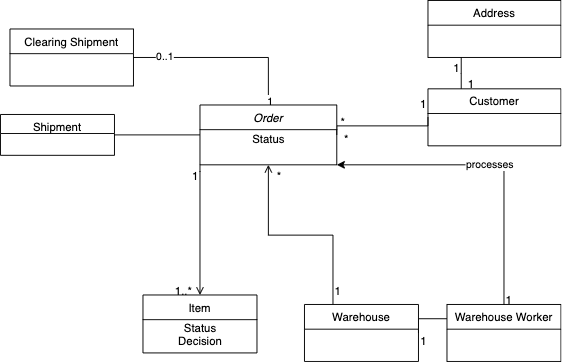

The diagram above was exported from draw.io. Its source (the exported page's mxGraphModel, read from the mxfile embedded in the PNG):
<mxGraphModel dx="946" dy="570" grid="1" gridSize="10" guides="1" tooltips="1" connect="1" arrows="1" fold="1" page="1" pageScale="1" pageWidth="827" pageHeight="583" math="0" shadow="0">
  <root>
    <mxCell id="WIyWlLk6GJQsqaUBKTNV-0" />
    <mxCell id="WIyWlLk6GJQsqaUBKTNV-1" parent="WIyWlLk6GJQsqaUBKTNV-0" />
    <mxCell id="sLrSOkYbVppfotsFLu29-11" value="" style="endArrow=none;shadow=0;strokeWidth=1;strokeColor=#000000;rounded=0;endFill=0;edgeStyle=elbowEdgeStyle;elbow=vertical;exitX=0;exitY=0.5;exitDx=0;exitDy=0;entryX=1;entryY=0.5;entryDx=0;entryDy=0;" parent="WIyWlLk6GJQsqaUBKTNV-1" source="zkfFHV4jXpPFQw0GAbJ--17" target="zkfFHV4jXpPFQw0GAbJ--0" edge="1">
      <mxGeometry x="0.5" y="41" relative="1" as="geometry">
        <mxPoint x="699" y="471" as="sourcePoint" />
        <mxPoint x="809" y="471" as="targetPoint" />
        <mxPoint x="-40" y="32" as="offset" />
      </mxGeometry>
    </mxCell>
    <mxCell id="sLrSOkYbVppfotsFLu29-12" value="1" style="resizable=0;align=left;verticalAlign=bottom;labelBackgroundColor=none;fontSize=12;" parent="sLrSOkYbVppfotsFLu29-11" connectable="0" vertex="1">
      <mxGeometry x="-1" relative="1" as="geometry">
        <mxPoint x="-10" y="-5" as="offset" />
      </mxGeometry>
    </mxCell>
    <mxCell id="sLrSOkYbVppfotsFLu29-13" value="*" style="resizable=0;align=right;verticalAlign=bottom;labelBackgroundColor=none;fontSize=12;" parent="sLrSOkYbVppfotsFLu29-11" connectable="0" vertex="1">
      <mxGeometry x="1" relative="1" as="geometry">
        <mxPoint x="10" y="-5" as="offset" />
      </mxGeometry>
    </mxCell>
    <mxCell id="sLrSOkYbVppfotsFLu29-14" value="" style="endArrow=none;shadow=0;strokeWidth=1;strokeColor=#000000;rounded=0;endFill=0;edgeStyle=elbowEdgeStyle;elbow=vertical;exitX=0.25;exitY=1;exitDx=0;exitDy=0;entryX=0.25;entryY=0;entryDx=0;entryDy=0;" parent="WIyWlLk6GJQsqaUBKTNV-1" source="sLrSOkYbVppfotsFLu29-42" target="zkfFHV4jXpPFQw0GAbJ--17" edge="1">
      <mxGeometry x="0.5" y="41" relative="1" as="geometry">
        <mxPoint x="69" y="432" as="sourcePoint" />
        <mxPoint x="179" y="432" as="targetPoint" />
        <mxPoint x="-40" y="32" as="offset" />
      </mxGeometry>
    </mxCell>
    <mxCell id="sLrSOkYbVppfotsFLu29-15" value="1" style="resizable=0;align=left;verticalAlign=bottom;labelBackgroundColor=none;fontSize=12;" parent="sLrSOkYbVppfotsFLu29-14" connectable="0" vertex="1">
      <mxGeometry x="-1" relative="1" as="geometry">
        <mxPoint x="-10" y="20" as="offset" />
      </mxGeometry>
    </mxCell>
    <mxCell id="sLrSOkYbVppfotsFLu29-16" value="1" style="resizable=0;align=right;verticalAlign=bottom;labelBackgroundColor=none;fontSize=12;" parent="sLrSOkYbVppfotsFLu29-14" connectable="0" vertex="1">
      <mxGeometry x="1" relative="1" as="geometry">
        <mxPoint x="15" y="4" as="offset" />
      </mxGeometry>
    </mxCell>
    <mxCell id="sLrSOkYbVppfotsFLu29-17" value="" style="endArrow=open;shadow=0;strokeWidth=1;strokeColor=#000000;rounded=0;endFill=1;edgeStyle=elbowEdgeStyle;elbow=vertical;entryX=0.5;entryY=0;entryDx=0;entryDy=0;exitX=0;exitY=1;exitDx=0;exitDy=0;" parent="WIyWlLk6GJQsqaUBKTNV-1" source="zkfFHV4jXpPFQw0GAbJ--0" target="zkfFHV4jXpPFQw0GAbJ--6" edge="1">
      <mxGeometry x="0.5" y="41" relative="1" as="geometry">
        <mxPoint x="329" y="275" as="sourcePoint" />
        <mxPoint x="329" y="492" as="targetPoint" />
        <mxPoint x="-40" y="32" as="offset" />
        <Array as="points">
          <mxPoint x="349" y="282" />
          <mxPoint x="339" y="322" />
          <mxPoint x="309" y="382" />
        </Array>
      </mxGeometry>
    </mxCell>
    <mxCell id="sLrSOkYbVppfotsFLu29-18" value="1" style="resizable=0;align=left;verticalAlign=bottom;labelBackgroundColor=none;fontSize=12;" parent="sLrSOkYbVppfotsFLu29-17" connectable="0" vertex="1">
      <mxGeometry x="-1" relative="1" as="geometry">
        <mxPoint x="-10" y="20" as="offset" />
      </mxGeometry>
    </mxCell>
    <mxCell id="sLrSOkYbVppfotsFLu29-19" value="1..*" style="resizable=0;align=right;verticalAlign=bottom;labelBackgroundColor=none;fontSize=12;" parent="sLrSOkYbVppfotsFLu29-17" connectable="0" vertex="1">
      <mxGeometry x="1" relative="1" as="geometry">
        <mxPoint x="-7" y="4" as="offset" />
      </mxGeometry>
    </mxCell>
    <mxCell id="sLrSOkYbVppfotsFLu29-34" value="" style="endArrow=none;shadow=0;strokeWidth=1;strokeColor=#000000;rounded=0;endFill=0;edgeStyle=elbowEdgeStyle;elbow=vertical;exitX=0.5;exitY=0;exitDx=0;exitDy=0;entryX=1;entryY=0.5;entryDx=0;entryDy=0;" parent="WIyWlLk6GJQsqaUBKTNV-1" source="sLrSOkYbVppfotsFLu29-40" target="sLrSOkYbVppfotsFLu29-20" edge="1">
      <mxGeometry x="0.5" y="41" relative="1" as="geometry">
        <mxPoint x="119" y="482" as="sourcePoint" />
        <mxPoint x="229" y="482" as="targetPoint" />
        <mxPoint x="-40" y="32" as="offset" />
      </mxGeometry>
    </mxCell>
    <mxCell id="sLrSOkYbVppfotsFLu29-35" value="1" style="resizable=0;align=left;verticalAlign=bottom;labelBackgroundColor=none;fontSize=12;" parent="sLrSOkYbVppfotsFLu29-34" connectable="0" vertex="1">
      <mxGeometry x="-1" relative="1" as="geometry">
        <mxPoint y="4" as="offset" />
      </mxGeometry>
    </mxCell>
    <mxCell id="sLrSOkYbVppfotsFLu29-36" value="1" style="resizable=0;align=right;verticalAlign=bottom;labelBackgroundColor=none;fontSize=12;" parent="sLrSOkYbVppfotsFLu29-34" connectable="0" vertex="1">
      <mxGeometry x="1" relative="1" as="geometry">
        <mxPoint x="10" y="17" as="offset" />
      </mxGeometry>
    </mxCell>
    <mxCell id="sLrSOkYbVppfotsFLu29-37" value="" style="endArrow=open;shadow=0;strokeWidth=1;strokeColor=#000000;rounded=0;endFill=1;edgeStyle=elbowEdgeStyle;elbow=vertical;exitX=0.25;exitY=0;exitDx=0;exitDy=0;entryX=0.5;entryY=1;entryDx=0;entryDy=0;" parent="WIyWlLk6GJQsqaUBKTNV-1" source="sLrSOkYbVppfotsFLu29-20" target="zkfFHV4jXpPFQw0GAbJ--0" edge="1">
      <mxGeometry x="0.5" y="41" relative="1" as="geometry">
        <mxPoint x="769" y="541" as="sourcePoint" />
        <mxPoint x="879" y="541" as="targetPoint" />
        <mxPoint x="-40" y="32" as="offset" />
      </mxGeometry>
    </mxCell>
    <mxCell id="sLrSOkYbVppfotsFLu29-38" value="1" style="resizable=0;align=left;verticalAlign=bottom;labelBackgroundColor=none;fontSize=12;" parent="sLrSOkYbVppfotsFLu29-37" connectable="0" vertex="1">
      <mxGeometry x="-1" relative="1" as="geometry">
        <mxPoint y="-5" as="offset" />
      </mxGeometry>
    </mxCell>
    <mxCell id="sLrSOkYbVppfotsFLu29-39" value="*" style="resizable=0;align=right;verticalAlign=bottom;labelBackgroundColor=none;fontSize=12;" parent="sLrSOkYbVppfotsFLu29-37" connectable="0" vertex="1">
      <mxGeometry x="1" relative="1" as="geometry">
        <mxPoint x="15" y="20" as="offset" />
      </mxGeometry>
    </mxCell>
    <mxCell id="sLrSOkYbVppfotsFLu29-45" style="edgeStyle=orthogonalEdgeStyle;rounded=0;orthogonalLoop=1;jettySize=auto;html=1;exitX=0.5;exitY=0;exitDx=0;exitDy=0;entryX=1;entryY=0.5;entryDx=0;entryDy=0;endArrow=none;endFill=0;" parent="WIyWlLk6GJQsqaUBKTNV-1" source="zkfFHV4jXpPFQw0GAbJ--0" target="sLrSOkYbVppfotsFLu29-8" edge="1">
      <mxGeometry relative="1" as="geometry" />
    </mxCell>
    <mxCell id="sLrSOkYbVppfotsFLu29-46" value="0..1" style="edgeLabel;html=1;align=center;verticalAlign=middle;resizable=0;points=[];" parent="sLrSOkYbVppfotsFLu29-45" vertex="1" connectable="0">
      <mxGeometry x="0.6636" y="-2" relative="1" as="geometry">
        <mxPoint as="offset" />
      </mxGeometry>
    </mxCell>
    <mxCell id="sLrSOkYbVppfotsFLu29-47" value="1" style="edgeLabel;html=1;align=center;verticalAlign=middle;resizable=0;points=[];" parent="sLrSOkYbVppfotsFLu29-45" vertex="1" connectable="0">
      <mxGeometry x="-0.9439" y="-1" relative="1" as="geometry">
        <mxPoint as="offset" />
      </mxGeometry>
    </mxCell>
    <mxCell id="sLrSOkYbVppfotsFLu29-63" style="edgeStyle=orthogonalEdgeStyle;rounded=0;orthogonalLoop=1;jettySize=auto;html=1;entryX=1;entryY=0.5;entryDx=0;entryDy=0;endArrow=none;endFill=0;" parent="WIyWlLk6GJQsqaUBKTNV-1" source="zkfFHV4jXpPFQw0GAbJ--0" target="sLrSOkYbVppfotsFLu29-7" edge="1">
      <mxGeometry relative="1" as="geometry" />
    </mxCell>
    <mxCell id="sLrSOkYbVppfotsFLu29-54" value="*" style="text;html=1;align=center;verticalAlign=middle;resizable=0;points=[];autosize=1;" parent="WIyWlLk6GJQsqaUBKTNV-1" vertex="1">
      <mxGeometry x="473" y="238" width="20" height="20" as="geometry" />
    </mxCell>
    <mxCell id="sLrSOkYbVppfotsFLu29-64" value="*" style="resizable=0;align=right;verticalAlign=bottom;labelBackgroundColor=none;fontSize=12;" parent="WIyWlLk6GJQsqaUBKTNV-1" connectable="0" vertex="1">
      <mxGeometry x="639" y="448" as="geometry">
        <mxPoint x="28" y="-1" as="offset" />
      </mxGeometry>
    </mxCell>
    <mxCell id="i0GhoRqAS21OYYVVY4bJ-0" value="processes" style="edgeStyle=orthogonalEdgeStyle;rounded=0;orthogonalLoop=1;jettySize=auto;html=1;exitX=0.5;exitY=0;exitDx=0;exitDy=0;entryX=1;entryY=1;entryDx=0;entryDy=0;" edge="1" parent="WIyWlLk6GJQsqaUBKTNV-1" source="sLrSOkYbVppfotsFLu29-40" target="zkfFHV4jXpPFQw0GAbJ--0">
      <mxGeometry relative="1" as="geometry">
        <Array as="points">
          <mxPoint x="649" y="275" />
        </Array>
      </mxGeometry>
    </mxCell>
    <mxCell id="sLrSOkYbVppfotsFLu29-20" value="Warehouse" style="swimlane;fontStyle=0;align=center;verticalAlign=top;childLayout=stackLayout;horizontal=1;startSize=26;horizontalStack=0;resizeParent=1;resizeLast=0;collapsible=1;marginBottom=0;rounded=0;shadow=0;strokeWidth=1;" parent="WIyWlLk6GJQsqaUBKTNV-1" vertex="1">
      <mxGeometry x="439" y="422" width="120" height="60" as="geometry">
        <mxRectangle x="380" y="340" width="160" height="26" as="alternateBounds" />
      </mxGeometry>
    </mxCell>
    <mxCell id="zkfFHV4jXpPFQw0GAbJ--0" value="Order" style="swimlane;fontStyle=2;align=center;verticalAlign=top;childLayout=stackLayout;horizontal=1;startSize=26;horizontalStack=0;resizeParent=1;resizeLast=0;collapsible=1;marginBottom=0;rounded=0;shadow=0;strokeWidth=1;" parent="WIyWlLk6GJQsqaUBKTNV-1" vertex="1">
      <mxGeometry x="329" y="212" width="144" height="63" as="geometry">
        <mxRectangle x="270" y="130" width="160" height="26" as="alternateBounds" />
      </mxGeometry>
    </mxCell>
    <mxCell id="sLrSOkYbVppfotsFLu29-65" value="Status" style="text;html=1;align=center;verticalAlign=middle;resizable=0;points=[];autosize=1;" parent="zkfFHV4jXpPFQw0GAbJ--0" vertex="1">
      <mxGeometry y="26" width="144" height="20" as="geometry" />
    </mxCell>
    <mxCell id="sLrSOkYbVppfotsFLu29-8" value="Clearing Shipment&#10;" style="swimlane;fontStyle=0;align=center;verticalAlign=top;childLayout=stackLayout;horizontal=1;startSize=26;horizontalStack=0;resizeParent=1;resizeLast=0;collapsible=1;marginBottom=0;rounded=0;shadow=0;strokeWidth=1;" parent="WIyWlLk6GJQsqaUBKTNV-1" vertex="1">
      <mxGeometry x="129" y="132" width="130" height="60" as="geometry">
        <mxRectangle x="130" y="380" width="160" height="26" as="alternateBounds" />
      </mxGeometry>
    </mxCell>
    <mxCell id="zkfFHV4jXpPFQw0GAbJ--17" value="Customer" style="swimlane;fontStyle=0;align=center;verticalAlign=top;childLayout=stackLayout;horizontal=1;startSize=26;horizontalStack=0;resizeParent=1;resizeLast=0;collapsible=1;marginBottom=0;rounded=0;shadow=0;strokeWidth=1;" parent="WIyWlLk6GJQsqaUBKTNV-1" vertex="1">
      <mxGeometry x="569" y="195" width="140" height="60" as="geometry">
        <mxRectangle x="550" y="140" width="160" height="26" as="alternateBounds" />
      </mxGeometry>
    </mxCell>
    <mxCell id="sLrSOkYbVppfotsFLu29-42" value="Address" style="swimlane;fontStyle=0;align=center;verticalAlign=top;childLayout=stackLayout;horizontal=1;startSize=26;horizontalStack=0;resizeParent=1;resizeLast=0;collapsible=1;marginBottom=0;rounded=0;shadow=0;strokeWidth=1;" parent="WIyWlLk6GJQsqaUBKTNV-1" vertex="1">
      <mxGeometry x="569" y="102" width="140" height="60" as="geometry">
        <mxRectangle x="550" y="140" width="160" height="26" as="alternateBounds" />
      </mxGeometry>
    </mxCell>
    <mxCell id="sLrSOkYbVppfotsFLu29-7" value="Shipment&#10;" style="swimlane;fontStyle=0;align=center;verticalAlign=top;childLayout=stackLayout;horizontal=1;startSize=20;horizontalStack=0;resizeParent=1;resizeLast=0;collapsible=1;marginBottom=0;rounded=0;shadow=0;strokeWidth=1;" parent="WIyWlLk6GJQsqaUBKTNV-1" vertex="1" collapsed="1">
      <mxGeometry x="119" y="222" width="120" height="43" as="geometry">
        <mxRectangle x="60" y="140" width="100" height="60" as="alternateBounds" />
      </mxGeometry>
    </mxCell>
    <mxCell id="zkfFHV4jXpPFQw0GAbJ--6" value="Item" style="swimlane;fontStyle=0;align=center;verticalAlign=top;childLayout=stackLayout;horizontal=1;startSize=26;horizontalStack=0;resizeParent=1;resizeLast=0;collapsible=1;marginBottom=0;rounded=0;shadow=0;strokeWidth=1;" parent="WIyWlLk6GJQsqaUBKTNV-1" vertex="1">
      <mxGeometry x="269" y="412" width="120" height="61" as="geometry">
        <mxRectangle x="190" y="330" width="160" height="26" as="alternateBounds" />
      </mxGeometry>
    </mxCell>
    <mxCell id="sLrSOkYbVppfotsFLu29-66" value="Status&lt;br&gt;Decision" style="text;html=1;align=center;verticalAlign=middle;resizable=0;points=[];autosize=1;" parent="zkfFHV4jXpPFQw0GAbJ--6" vertex="1">
      <mxGeometry y="26" width="120" height="30" as="geometry" />
    </mxCell>
    <mxCell id="sLrSOkYbVppfotsFLu29-40" value="Warehouse Worker" style="swimlane;fontStyle=0;align=center;verticalAlign=top;childLayout=stackLayout;horizontal=1;startSize=26;horizontalStack=0;resizeParent=1;resizeLast=0;collapsible=1;marginBottom=0;rounded=0;shadow=0;strokeWidth=1;" parent="WIyWlLk6GJQsqaUBKTNV-1" vertex="1">
      <mxGeometry x="589" y="422" width="120" height="60" as="geometry">
        <mxRectangle x="610" y="340" width="160" height="26" as="alternateBounds" />
      </mxGeometry>
    </mxCell>
  </root>
</mxGraphModel>